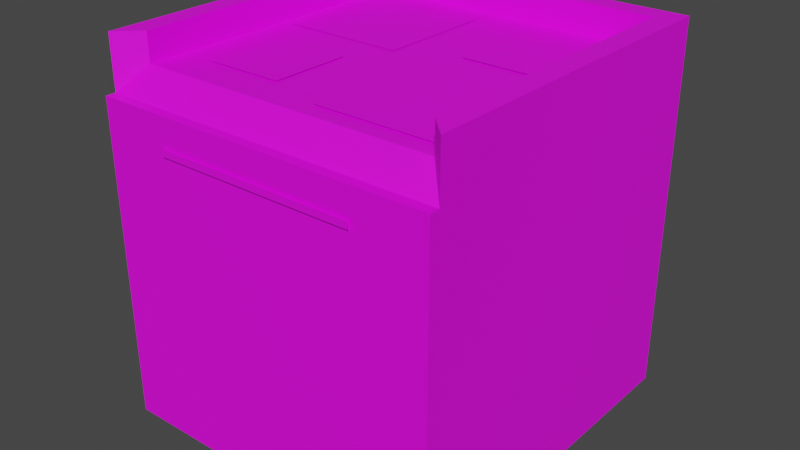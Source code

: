 # Source: Four.blend  (saved by Blender 3.1.7; exported with 4.5.12 LTS)
import bpy
from mathutils import Matrix  # noqa: F401  (used for matrix-valued properties, if any)

bpy.ops.wm.read_factory_settings(use_empty=True)
scene = bpy.context.scene
scene.name = 'Scene'

# ---- collections
col_collection = bpy.data.collections.new('Collection'); scene.collection.children.link(col_collection)

# ---- images (referenced by path relative to the original .blend; pixels are not part of the script)
import os
ASSET_DIR = os.environ.get("B2B_ASSET_DIR", "")  # directory of the original .blend (textures are referenced by path, not embedded)
HERE = os.path.dirname(os.path.abspath(__file__))  # packed textures are extracted next to this script under _unpacked/

def load_image(name, relpath, width, height, colorspace="sRGB"):
    """Load a texture the original file referenced (path relative to the .blend, or extracted next to this script)."""
    p = next((c for c in (os.path.join(HERE, relpath), os.path.join(ASSET_DIR, relpath)) if relpath and os.path.exists(c)), "")
    if p:
        img = bpy.data.images.load(p, check_existing=True)
        img.name = name
    else:  # same state as the original file: an image datablock whose file is absent (Cycles renders it pink)
        img = bpy.data.images.new(name, width, height)
        img.source = "FILE"
        img.filepath = "//" + (relpath or name)
    img.colorspace_settings.name = colorspace
    return img
img_frigotextures_png = load_image('FrigoTextures.png', 'Textures/FrigoTextures.png', 1024, 1024, 'sRGB')

# ---- materials (node trees are filled in below, after node groups)
mat_material_001 = bpy.data.materials.new('Material.001')
mat_material_001.use_transparent_shadow = False
mat_material_002 = bpy.data.materials.new('Material.002')
mat_material_002.use_transparent_shadow = False

# ---- material node trees
mat_material_001.use_nodes = True; mat_material_001.node_tree.nodes.clear()
_N = mat_material_001.node_tree.nodes; _L = mat_material_001.node_tree.links
n0 = _N.new('ShaderNodeBsdfPrincipled'); n0.name = 'Principled BSDF'; n0.location = (10, 300)
n0.distribution = 'GGX'
n0.subsurface_method = 'RANDOM_WALK_SKIN'
n0.inputs[3].default_value = 1.45
n0.inputs[27].default_value = (0.0, 0.0, 0.0, 1.0)
n0.inputs[28].default_value = 1.0
n1 = _N.new('ShaderNodeOutputMaterial'); n1.name = 'Material Output'; n1.location = (300, 300)
n2 = _N.new('ShaderNodeTexImage'); n2.name = 'Image Texture'; n2.location = (-440, 118)
n2.image = img_frigotextures_png
_L.new(n0.outputs[0], n1.inputs[0])
_L.new(n2.outputs[0], n0.inputs[0])
n1.is_active_output = True
mat_material_002.use_nodes = True; mat_material_002.node_tree.nodes.clear()
_N = mat_material_002.node_tree.nodes; _L = mat_material_002.node_tree.links
n0 = _N.new('ShaderNodeBsdfPrincipled'); n0.name = 'Principled BSDF'; n0.location = (10, 300)
n0.distribution = 'GGX'
n0.subsurface_method = 'RANDOM_WALK_SKIN'
n0.inputs[3].default_value = 1.45
n0.inputs[27].default_value = (0.0, 0.0, 0.0, 1.0)
n0.inputs[28].default_value = 1.0
n1 = _N.new('ShaderNodeOutputMaterial'); n1.name = 'Material Output'; n1.location = (300, 300)
n2 = _N.new('ShaderNodeTexImage'); n2.name = 'Image Texture'; n2.location = (-330, 65)
n2.image = img_frigotextures_png
_L.new(n0.outputs[0], n1.inputs[0])
_L.new(n2.outputs[0], n0.inputs[0])
n1.is_active_output = True

# ---- world
world_world = bpy.data.worlds.new('World'); scene.world = world_world
world_world.use_nodes = True; world_world.node_tree.nodes.clear()
_N = world_world.node_tree.nodes; _L = world_world.node_tree.links
n0 = _N.new('ShaderNodeOutputWorld'); n0.name = 'World Output'; n0.location = (300, 300)
n1 = _N.new('ShaderNodeBackground'); n1.name = 'Background'; n1.location = (10, 300)
n1.inputs[0].default_value = (0.05088, 0.05088, 0.05088, 1.0)
_L.new(n1.outputs[0], n0.inputs[0])
n0.is_active_output = True
world_world.color = (0.05088, 0.05088, 0.05088)
world_world.use_sun_shadow = False
world_world.sun_shadow_jitter_overblur = 0.0

# ---- meshes
me_cube_001 = bpy.data.meshes.new('Cube.001')
me_cube_001.from_pydata([(-1.0, -1.0, -1.0), (-0.8731, -0.8731, 1.0), (-1.0, 1.0, -1.0), (-0.8731, 0.8731, 1.0), (1.0, -1.0, -1.0), (0.8731, -0.8731, 1.0), (1.0, 1.0, -1.0), (0.8731, 0.8731, 1.0), (-1.0, -1.0, 0.8584), (-1.0, 1.0, 1.0), (1.0, 1.0, 1.0), (1.0, -1.0, 0.8584), (-1.0, -1.0, 1.166), (-1.0, 1.0, 1.166), (1.0, 1.0, 1.166), (1.0, -1.0, 1.166), (-0.8731, -0.8731, 1.166), (-0.8731, 0.8731, 1.166), (0.8731, 0.8731, 1.166), (0.8731, -0.8731, 1.166), (-0.5349, -1.059, -0.1271), (-0.5349, -1.059, 0.4412), (0.5349, -1.059, 0.4412), (0.5349, -1.059, -0.1271), (-1.0, -1.059, -1.0), (-1.0, -1.059, 0.8584), (1.0, -1.059, 0.8584), (1.0, -1.059, -1.0), (-0.5854, -1.075, 0.6588), (0.5854, -1.075, 0.6588), (-0.5854, -1.075, 0.6983), (0.5854, -1.075, 0.6983)], [], [(0, 8, 9, 2), (2, 9, 10, 6), (6, 10, 11, 4), (8, 0, 24, 25), (2, 6, 4, 0), (7, 3, 1, 5), (7, 5, 19, 18), (10, 9, 13, 14), (8, 1, 16, 12), (5, 1, 8, 11), (16, 17, 13, 12), (17, 18, 14, 13), (18, 19, 15, 14), (1, 3, 17, 16), (5, 11, 15, 19), (11, 10, 14, 15), (3, 7, 18, 17), (9, 8, 12, 13), (23, 22, 21, 20), (0, 4, 27, 24), (11, 8, 25, 26), (4, 11, 26, 27), (20, 21, 25, 24), (22, 23, 27, 26), (23, 20, 24, 27), (21, 22, 26, 25), (28, 29, 31, 30)])
_uv = me_cube_001.uv_layers.new(name='UVMap')
_uv.uv.foreach_set('vector', [0.959, 0.5937, 0.959, 0.8951, 0.6346, 0.9181, 0.6346, 0.5937, 0.3523, 0.6442, 0.3523, 0.9686, 0.0279, 0.9686, 0.0279, 0.6442, 0.9757, 0.4573, 0.9757, 0.7817, 0.6513, 0.7587, 0.6513, 0.4573, 0.959, 0.8951, 0.959, 0.5937, 0.9685, 0.5937, 0.9685, 0.8951, 0.0934, 0.528, 0.4178, 0.528, 0.4178, 0.8523, 0.0934, 0.8523, 0.008127, 0.007655, 0.3597, 0.007655, 0.3597, 0.3651, 0.008127, 0.3651, 0.5914, 0.6962, 0.5914, 0.9794, 0.501, 0.9794, 0.501, 0.6962, 0.0279, 0.9686, 0.3523, 0.9686, 0.3523, 0.9955, 0.0279, 0.9955, 0.9818, 0.6756, 0.9588, 0.6962, 0.932, 0.6962, 0.932, 0.6756, 0.5802, 0.4974, 0.005561, 0.4974, 0.006685, 0.4047, 0.6085, 0.4047, 0.4658, 0.8907, 0.4658, 0.6075, 0.4864, 0.5869, 0.4864, 0.9113, 0.5417, 0.5687, 0.2585, 0.5687, 0.2379, 0.5481, 0.5623, 0.5481, 0.1826, 0.6075, 0.1826, 0.8907, 0.162, 0.9113, 0.162, 0.5869, 0.6057, 0.883, 0.1443, 0.883, 0.1443, 0.7926, 0.6057, 0.7926, 0.9588, 0.9794, 0.9818, 1.0, 0.932, 1.0, 0.932, 0.9794, 0.6513, 0.7587, 0.9757, 0.7817, 0.9757, 0.8086, 0.6513, 0.8086, 0.3244, 0.9885, 0.3244, 0.5735, 0.4303, 0.5735, 0.4303, 0.9885, 0.6346, 0.9181, 0.959, 0.8951, 0.959, 0.945, 0.6346, 0.945, 0.6245, 0.4148, 0.5324, 0.4148, 0.5324, 0.3979, 0.6245, 0.3979, 0.3244, 0.6756, 0.6488, 0.6756, 0.6488, 0.6851, 0.3244, 0.6851, 0.9787, 0.0, 0.9787, 0.3244, 0.9692, 0.3244, 0.9692, 0.0, 0.6513, 0.4573, 0.6513, 0.7587, 0.6418, 0.7587, 0.6418, 0.4573, 0.4044, 0.08473, 0.2378, 0.08473, 0.1702, 0.009301, 0.546, 0.009301, 0.2378, 0.2846, 0.4044, 0.2846, 0.546, 0.36, 0.1702, 0.36, 0.4044, 0.2846, 0.4044, 0.08473, 0.546, 0.009301, 0.546, 0.36, 0.2378, 0.08473, 0.2378, 0.2846, 0.1702, 0.36, 0.1702, 0.009301, 0.1175, 0.7729, 0.5666, 0.7729, 0.5666, 0.826, 0.1175, 0.826])
me_cube_001.materials.append(mat_material_001)
me_cube_001.use_remesh_fix_poles = True
me_cube_001.use_remesh_preserve_attributes = False
me_cube_001.update()
me_plane = bpy.data.meshes.new('Plane')
me_plane.from_pydata([(-1.0, -1.0, 0.0), (1.0, -1.0, 0.0), (-1.0, 1.0, 0.0), (1.0, 1.0, 0.0), (-3.59, 1.247, -0.007355), (-1.579, 1.247, -0.007355), (-3.59, 3.257, -0.007355), (-1.579, 3.257, -0.007355), (-0.6595, 1.61, -1.907e-05), (0.6443, 1.61, -1.907e-05), (-0.6595, 2.914, -1.907e-05), (0.6443, 2.914, -1.907e-05), (-3.245, -0.7092, -1.907e-05), (-1.936, -0.7092, -1.907e-05), (-3.245, 0.5996, -1.907e-05), (-1.936, 0.5996, -1.907e-05)], [], [(0, 1, 3, 2), (4, 5, 7, 6), (8, 9, 11, 10), (12, 13, 15, 14)])
_uv = me_plane.uv_layers.new(name='UVMap')
_uv.uv.foreach_set('vector', [0.9499, 0.3241, 0.6837, 0.3241, 0.6837, 0.05793, 0.9499, 0.05793, 0.9481, 0.3266, 0.6775, 0.3266, 0.6775, 0.05604, 0.9481, 0.05604, 0.6851, 0.3212, 0.6851, 0.06075, 0.9455, 0.06075, 0.9455, 0.3212, 0.6792, 0.3281, 0.6792, 0.05971, 0.9476, 0.05971, 0.9476, 0.3281])
me_plane.materials.append(mat_material_002)
me_plane.use_remesh_fix_poles = True
me_plane.use_remesh_preserve_attributes = False
me_plane.update()

# ---- objects
ob_cube = bpy.data.objects.new('Cube', me_cube_001)
ob_plane = bpy.data.objects.new('Plane', me_plane)

# ---- transforms, parenting, visibility, modifiers, constraints
ob_cube.location = (0.0, 0.0, 0.0)
ob_cube.scale = (7.443, 7.443, 7.443)
ob_plane.location = (3.486, -3.132, 7.5)
ob_plane.scale = (2.629, 2.629, 2.629)

# ---- collection membership
col_collection.objects.link(ob_cube)
col_collection.objects.link(ob_plane)

# ---- scene / render settings (as saved in the file)
scene.frame_start = 1; scene.frame_end = 250; scene.frame_set(1)
scene.render.engine = 'BLENDER_EEVEE_NEXT'
scene.cycles.sampling_pattern = 'TABULATED_SOBOL'
scene.cycles.use_light_tree = False
scene.view_settings.view_transform = 'Filmic'
bpy.context.view_layer.update()

# ---- added for rendering (the .blend has no active camera and no usable light): camera, sun
cam_auto = bpy.data.cameras.new('AutoCamera')
cam_auto.lens = 50.0
cam_auto.sensor_width = 36.0
cam_auto.clip_end = 1000.0
ob_auto_camera = bpy.data.objects.new('AutoCamera', cam_auto)
scene.collection.objects.link(ob_auto_camera)
ob_auto_camera.location = (24.8254, -30.0688, 20.4769)
ob_auto_camera.rotation_euler = (1.09748, -7.21219e-08, 0.694738)
scene.camera = ob_auto_camera
light_auto_sun = bpy.data.lights.new('AutoSun', 'SUN')
light_auto_sun.energy = 3.0
light_auto_sun.angle = 0.0523599
ob_auto_sun = bpy.data.objects.new('AutoSun', light_auto_sun)
scene.collection.objects.link(ob_auto_sun)
ob_auto_sun.rotation_euler = (0.872665, 0.174533, 0.523599)
bpy.context.view_layer.update()
